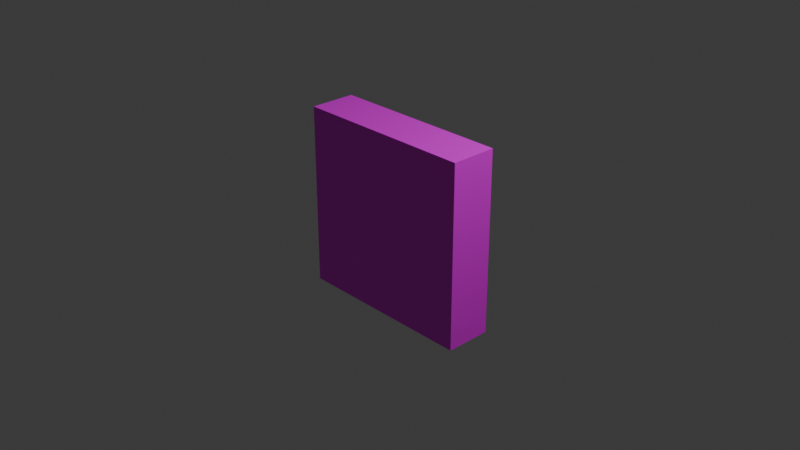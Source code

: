 # Source: shieldQuad.blend  (saved by Blender 4.1.24; exported with 4.5.12 LTS)
import bpy
from mathutils import Matrix  # noqa: F401  (used for matrix-valued properties, if any)

bpy.ops.wm.read_factory_settings(use_empty=True)
scene = bpy.context.scene
scene.name = 'Scene'

# ---- collections
col_collection = bpy.data.collections.new('Collection'); scene.collection.children.link(col_collection)

# ---- images (referenced by path relative to the original .blend; pixels are not part of the script)
import os
ASSET_DIR = os.environ.get("B2B_ASSET_DIR", "")  # directory of the original .blend (textures are referenced by path, not embedded)
HERE = os.path.dirname(os.path.abspath(__file__))  # packed textures are extracted next to this script under _unpacked/

def load_image(name, relpath, width, height, colorspace="sRGB"):
    """Load a texture the original file referenced (path relative to the .blend, or extracted next to this script)."""
    p = next((c for c in (os.path.join(HERE, relpath), os.path.join(ASSET_DIR, relpath)) if relpath and os.path.exists(c)), "")
    if p:
        img = bpy.data.images.load(p, check_existing=True)
        img.name = name
    else:  # same state as the original file: an image datablock whose file is absent (Cycles renders it pink)
        img = bpy.data.images.new(name, width, height)
        img.source = "FILE"
        img.filepath = "//" + (relpath or name)
    img.colorspace_settings.name = colorspace
    return img
img_shieldquad_png = load_image('shieldQuad.png', 'shieldQuad.png', 1024, 1024, 'sRGB')

# ---- materials (node trees are filled in below, after node groups)
mat_material = bpy.data.materials.new('Material')
mat_material.alpha_threshold = 0.0
mat_material.use_transparent_shadow = False
mat_material.roughness = 0.5
mat_material.line_color = (0.0, 0.0, 0.0, 1.0)

# ---- material node trees
mat_material.use_nodes = True; mat_material.node_tree.nodes.clear()
_N = mat_material.node_tree.nodes; _L = mat_material.node_tree.links
n0 = _N.new('ShaderNodeOutputMaterial'); n0.name = 'Material Output'; n0.location = (300, 300)
n1 = _N.new('ShaderNodeBsdfPrincipled'); n1.name = 'Principled BSDF'; n1.location = (10, 300)
n1.inputs[3].default_value = 1.45
n2 = _N.new('ShaderNodeTexImage'); n2.name = '画像テクスチャ'; n2.location = (-280, 275)
n2.image = img_shieldquad_png
_L.new(n1.outputs[0], n0.inputs[0])
_L.new(n2.outputs[0], n1.inputs[0])
n0.is_active_output = True

# ---- world
world_world = bpy.data.worlds.new('World'); scene.world = world_world
world_world.use_nodes = True; world_world.node_tree.nodes.clear()
_N = world_world.node_tree.nodes; _L = world_world.node_tree.links
n0 = _N.new('ShaderNodeOutputWorld'); n0.name = 'World Output'; n0.location = (300, 300)
n1 = _N.new('ShaderNodeBackground'); n1.name = 'Background'; n1.location = (10, 300)
n1.inputs[0].default_value = (0.05088, 0.05088, 0.05088, 1.0)
_L.new(n1.outputs[0], n0.inputs[0])
n0.is_active_output = True
world_world.color = (0.05088, 0.05088, 0.05088)
world_world.use_sun_shadow = False
world_world.sun_shadow_jitter_overblur = 0.0

# ---- cameras
cam_camera = bpy.data.cameras.new('Camera')
cam_camera.clip_end = 100.0
cam_camera.ortho_scale = 7.314

# ---- lights
light_light = bpy.data.lights.new('Light', 'POINT')
light_light.transmission_factor = 0.0
light_light.energy = 1000.0
light_light.shadow_soft_size = 0.1
light_light.shadow_maximum_resolution = 0.006
light_light.use_absolute_resolution = True

# ---- meshes
me_cube = bpy.data.meshes.new('Cube')
me_cube.from_pydata([(1.0, 1.0, 1.0), (1.0, 1.0, -1.0), (1.0, -1.0, 1.0), (1.0, -1.0, -1.0), (-1.0, 1.0, 1.0), (-1.0, 1.0, -1.0), (-1.0, -1.0, 1.0), (-1.0, -1.0, -1.0)], [], [(0, 4, 6, 2), (3, 2, 6, 7), (7, 6, 4, 5), (5, 1, 3, 7), (1, 0, 2, 3), (5, 4, 0, 1)])
_uv = me_cube.uv_layers.new(name='UVMap')
_uv.uv.foreach_set('vector', [0.625, 0.5, 0.875, 0.5, 0.875, 0.75, 0.625, 0.75, 0.375, 0.75, 0.625, 0.75, 0.625, 1.0, 0.375, 1.0, 0.375, 0.0, 0.625, 0.0, 0.625, 0.25, 0.375, 0.25, 0.125, 0.5, 0.375, 0.5, 0.375, 0.75, 0.125, 0.75, 0.375, 0.5, 0.625, 0.5, 0.625, 0.75, 0.375, 0.75, 0.375, 0.25, 0.625, 0.25, 0.625, 0.5, 0.375, 0.5])
me_cube.materials.append(mat_material)
me_cube.use_mirror_vertex_groups = False
me_cube.update()

# ---- objects
ob_cube = bpy.data.objects.new('Cube', me_cube)
ob_light = bpy.data.objects.new('Light', light_light)
ob_camera = bpy.data.objects.new('Camera', cam_camera)

# ---- transforms, parenting, visibility, modifiers, constraints
ob_cube.location = (0.0, 0.0, 0.0)
ob_cube.rotation_euler = (0.0, -0.0, 1.571)
ob_cube.scale = (0.252, 1.0, 1.0)
ob_cube.lock_rotations_4d = False
ob_cube.empty_display_type = 'ARROWS'
ob_cube.lineart.crease_threshold = 0.0
ob_light.location = (4.076, 1.005, 5.904)
ob_light.rotation_euler = (0.6503, 0.05522, 1.866)
ob_light.lock_rotations_4d = False
ob_light.empty_display_type = 'ARROWS'
ob_light.color = (0.0, 0.0, 0.0, 0.0)
ob_light.lineart.crease_threshold = 0.0
ob_camera.location = (7.359, -6.926, 4.958)
ob_camera.rotation_euler = (1.109, 0.0, 0.8149)
ob_camera.lock_rotations_4d = False
ob_camera.empty_display_type = 'ARROWS'
ob_camera.color = (0.0, 0.0, 0.0, 0.0)
ob_camera.display_type = 'WIRE'
ob_camera.lineart.crease_threshold = 0.0

# ---- collection membership
col_collection.objects.link(ob_cube)
col_collection.objects.link(ob_light)
col_collection.objects.link(ob_camera)

# ---- scene / render settings (as saved in the file)
scene.camera = ob_camera
scene.frame_start = 1; scene.frame_end = 250; scene.frame_set(1)
scene.render.engine = 'BLENDER_EEVEE_NEXT'
scene.cycles.sampling_pattern = 'TABULATED_SOBOL'
scene.eevee.ray_tracing_options.trace_max_roughness = 0.0
bpy.context.view_layer.update()
